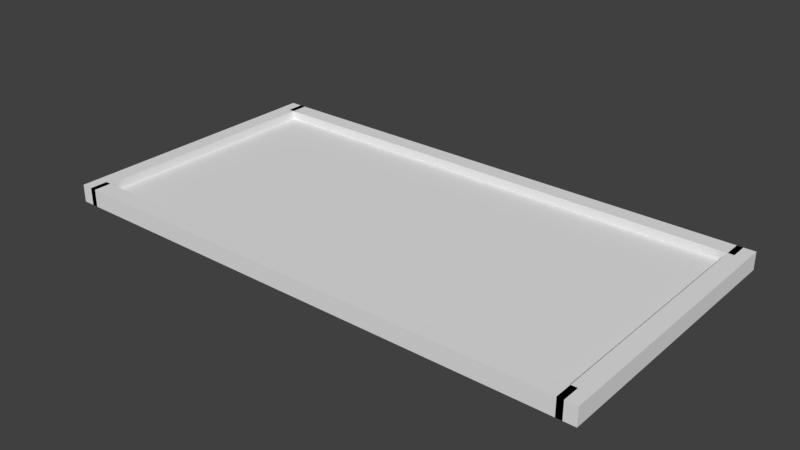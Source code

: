 # Source: Painting.blend  (saved by Blender 2.78.0; exported with 4.5.12 LTS)
import bpy
from mathutils import Matrix  # noqa: F401  (used for matrix-valued properties, if any)

bpy.ops.wm.read_factory_settings(use_empty=True)
scene = bpy.context.scene
scene.name = 'Scene'

# ---- collections
col_collection_1 = bpy.data.collections.new('Collection 1'); scene.collection.children.link(col_collection_1)

# ---- world
world_world = bpy.data.worlds.new('World'); scene.world = world_world
world_world.color = (0.05088, 0.05088, 0.05088)
world_world.use_sun_shadow = False
world_world.sun_shadow_jitter_overblur = 0.0
world_world.cycles.sampling_method = 'MANUAL'

# ---- meshes
me_cube_001 = bpy.data.meshes.new('Cube.001')
me_cube_001.from_pydata([(59.68, -1.0, -1.0), (59.68, -1.0, 1.0), (0.3171, -1.0, -1.0), (0.3171, -1.0, 1.0), (59.68, -0.875, -1.0), (59.68, -0.875, 1.0), (0.3171, -0.875, -1.0), (0.3171, -0.875, 1.0), (59.68, 0.875, -1.0), (59.68, 0.875, 1.0), (0.3171, 0.875, -1.0), (0.3171, 0.875, 1.0), (59.68, 1.0, -1.0), (59.68, 1.0, 1.0), (0.3171, 1.0, -1.0), (0.3171, 1.0, 1.0), (59.0, -1.0, -1.0), (59.0, -1.0, 1.0), (59.0, 1.0, -1.0), (59.0, 1.0, 1.0), (61.0, -1.0, -1.0), (61.0, -1.0, 1.0), (61.0, 1.0, -1.0), (61.0, 1.0, 1.0), (-1.0, -1.0, -1.0), (-1.0, -1.0, 1.0), (-1.0, 1.0, -1.0), (-1.0, 1.0, 1.0), (1.0, -1.0, -1.0), (1.0, -1.0, 1.0), (1.0, 1.0, -1.0), (1.0, 1.0, 1.0)], [], [(0, 1, 3, 2), (2, 3, 7, 6), (6, 7, 5, 4), (4, 5, 1, 0), (2, 6, 4, 0), (7, 3, 1, 5), (8, 9, 11, 10), (10, 11, 15, 14), (14, 15, 13, 12), (12, 13, 9, 8), (10, 14, 12, 8), (15, 11, 9, 13), (16, 17, 19, 18), (18, 19, 23, 22), (22, 23, 21, 20), (20, 21, 17, 16), (18, 22, 20, 16), (23, 19, 17, 21), (24, 25, 27, 26), (26, 27, 31, 30), (30, 31, 29, 28), (28, 29, 25, 24), (26, 30, 28, 24), (31, 27, 25, 29)])
me_cube_001.use_remesh_preserve_volume = False
me_cube_001.use_remesh_preserve_attributes = False
me_cube_001.use_mirror_vertex_groups = False
me_cube_001.update()
me_plane = bpy.data.meshes.new('Plane')
me_plane.from_pydata([(-1.0, -1.0, 0.0), (1.0, -1.0, 0.0), (-1.0, 1.0, 0.0), (1.0, 1.0, 0.0)], [], [(0, 1, 3, 2)])
me_plane.use_remesh_preserve_volume = False
me_plane.use_remesh_preserve_attributes = False
me_plane.use_mirror_vertex_groups = False
me_plane.update()

# ---- objects
ob_frame = bpy.data.objects.new('Frame', me_cube_001)
ob_picture = bpy.data.objects.new('Picture', me_plane)

# ---- transforms, parenting, visibility, modifiers, constraints
ob_frame.location = (-6.0, 0.0, 0.0)
ob_frame.scale = (0.2, 3.2, 0.2)
ob_frame.lineart.crease_threshold = 0.0
ob_picture.location = (0.0, 0.0, 0.0)
ob_picture.scale = (6.0, 3.0, 1.0)
ob_picture.lineart.crease_threshold = 0.0

# ---- collection membership
col_collection_1.objects.link(ob_frame)
col_collection_1.objects.link(ob_picture)

# ---- scene / render settings (as saved in the file)
scene.frame_start = 1; scene.frame_end = 250; scene.frame_set(1)
scene.render.engine = 'BLENDER_EEVEE_NEXT'
scene.render.resolution_percentage = 50
scene.render.dither_intensity = 0.0
scene.cycles.use_denoising = False
scene.cycles.samples = 128
scene.cycles.sampling_pattern = 'TABULATED_SOBOL'
scene.cycles.light_sampling_threshold = 0.0
scene.cycles.use_adaptive_sampling = False
scene.cycles.use_light_tree = False
scene.cycles.blur_glossy = 0.0
scene.cycles.sample_clamp_indirect = 0.0
scene.view_settings.view_transform = 'Standard'
bpy.context.view_layer.update()

# ---- added for rendering (the .blend has no active camera and no usable light): camera, sun
cam_auto = bpy.data.cameras.new('AutoCamera')
cam_auto.lens = 50.0
cam_auto.sensor_width = 36.0
cam_auto.clip_end = 1000.0
ob_auto_camera = bpy.data.objects.new('AutoCamera', cam_auto)
scene.collection.objects.link(ob_auto_camera)
ob_auto_camera.location = (12.9162, -15.4994, 10.333)
ob_auto_camera.rotation_euler = (1.09748, -7.21219e-08, 0.694738)
scene.camera = ob_auto_camera
light_auto_sun = bpy.data.lights.new('AutoSun', 'SUN')
light_auto_sun.energy = 3.0
light_auto_sun.angle = 0.0523599
ob_auto_sun = bpy.data.objects.new('AutoSun', light_auto_sun)
scene.collection.objects.link(ob_auto_sun)
ob_auto_sun.rotation_euler = (0.872665, 0.174533, 0.523599)
bpy.context.view_layer.update()
